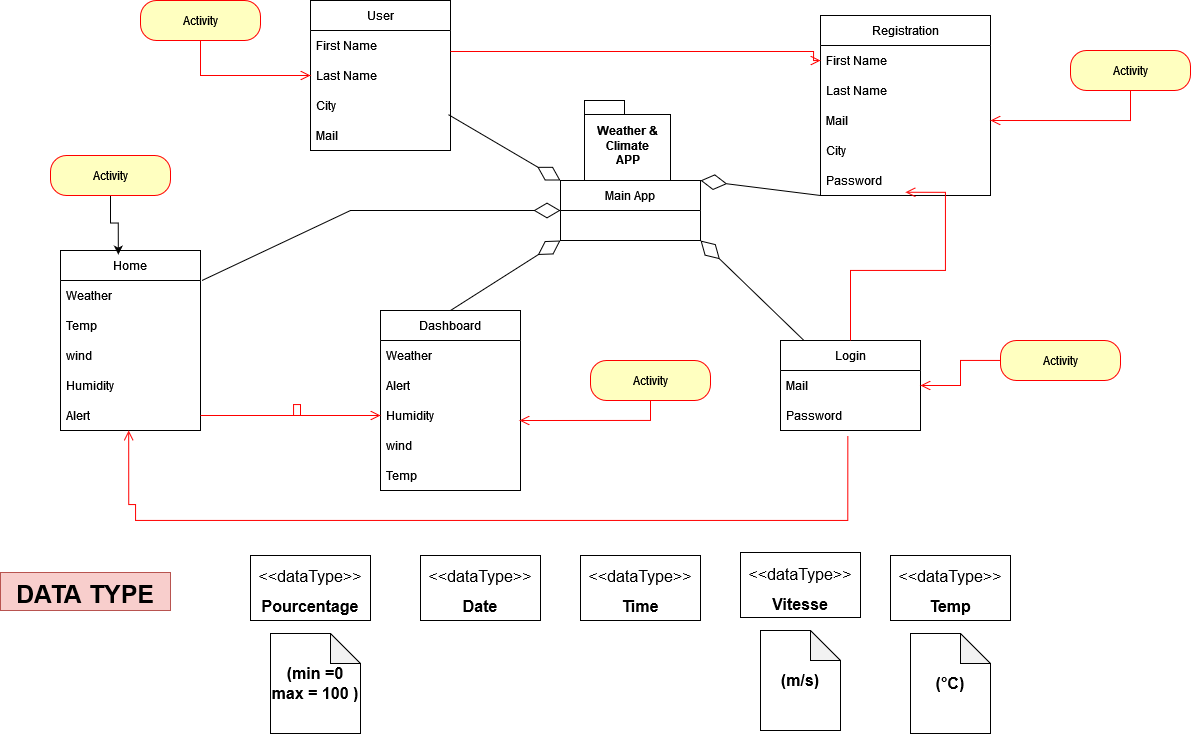

The diagram above was exported from draw.io. Its source (the exported page's mxGraphModel, read from the mxfile embedded in the PNG):
<mxGraphModel dx="2218" dy="1029" grid="1" gridSize="10" guides="1" tooltips="1" connect="1" arrows="1" fold="1" page="1" pageScale="1" pageWidth="827" pageHeight="1169" math="0" shadow="0">
  <root>
    <mxCell id="0" />
    <mxCell id="1" parent="0" />
    <mxCell id="Bhh8fVgDWNBrfOHcFnd_-1" value="Main App " style="swimlane;fontStyle=0;childLayout=stackLayout;horizontal=1;startSize=30;horizontalStack=0;resizeParent=1;resizeParentMax=0;resizeLast=0;collapsible=1;marginBottom=0;" vertex="1" parent="1">
      <mxGeometry x="390" y="180" width="140" height="60" as="geometry" />
    </mxCell>
    <mxCell id="Bhh8fVgDWNBrfOHcFnd_-5" value="Registration" style="swimlane;fontStyle=0;childLayout=stackLayout;horizontal=1;startSize=30;horizontalStack=0;resizeParent=1;resizeParentMax=0;resizeLast=0;collapsible=1;marginBottom=0;" vertex="1" parent="1">
      <mxGeometry x="650" y="15" width="170" height="180" as="geometry" />
    </mxCell>
    <mxCell id="Bhh8fVgDWNBrfOHcFnd_-6" value="First Name     " style="text;strokeColor=none;fillColor=none;align=left;verticalAlign=middle;spacingLeft=4;spacingRight=4;overflow=hidden;points=[[0,0.5],[1,0.5]];portConstraint=eastwest;rotatable=0;" vertex="1" parent="Bhh8fVgDWNBrfOHcFnd_-5">
      <mxGeometry y="30" width="170" height="30" as="geometry" />
    </mxCell>
    <mxCell id="Bhh8fVgDWNBrfOHcFnd_-34" value="Last Name " style="text;strokeColor=none;fillColor=none;align=left;verticalAlign=middle;spacingLeft=4;spacingRight=4;overflow=hidden;points=[[0,0.5],[1,0.5]];portConstraint=eastwest;rotatable=0;" vertex="1" parent="Bhh8fVgDWNBrfOHcFnd_-5">
      <mxGeometry y="60" width="170" height="30" as="geometry" />
    </mxCell>
    <mxCell id="Bhh8fVgDWNBrfOHcFnd_-35" value="Mail " style="text;strokeColor=none;fillColor=none;align=left;verticalAlign=middle;spacingLeft=4;spacingRight=4;overflow=hidden;points=[[0,0.5],[1,0.5]];portConstraint=eastwest;rotatable=0;" vertex="1" parent="Bhh8fVgDWNBrfOHcFnd_-5">
      <mxGeometry y="90" width="170" height="30" as="geometry" />
    </mxCell>
    <mxCell id="Bhh8fVgDWNBrfOHcFnd_-36" value="City" style="text;strokeColor=none;fillColor=none;align=left;verticalAlign=middle;spacingLeft=4;spacingRight=4;overflow=hidden;points=[[0,0.5],[1,0.5]];portConstraint=eastwest;rotatable=0;" vertex="1" parent="Bhh8fVgDWNBrfOHcFnd_-5">
      <mxGeometry y="120" width="170" height="30" as="geometry" />
    </mxCell>
    <mxCell id="Bhh8fVgDWNBrfOHcFnd_-37" value="Password" style="text;strokeColor=none;fillColor=none;align=left;verticalAlign=middle;spacingLeft=4;spacingRight=4;overflow=hidden;points=[[0,0.5],[1,0.5]];portConstraint=eastwest;rotatable=0;" vertex="1" parent="Bhh8fVgDWNBrfOHcFnd_-5">
      <mxGeometry y="150" width="170" height="30" as="geometry" />
    </mxCell>
    <mxCell id="Bhh8fVgDWNBrfOHcFnd_-10" value="User" style="swimlane;fontStyle=0;childLayout=stackLayout;horizontal=1;startSize=30;horizontalStack=0;resizeParent=1;resizeParentMax=0;resizeLast=0;collapsible=1;marginBottom=0;" vertex="1" parent="1">
      <mxGeometry x="140" width="140" height="150" as="geometry" />
    </mxCell>
    <mxCell id="Bhh8fVgDWNBrfOHcFnd_-11" value="First Name" style="text;strokeColor=none;fillColor=none;align=left;verticalAlign=middle;spacingLeft=4;spacingRight=4;overflow=hidden;points=[[0,0.5],[1,0.5]];portConstraint=eastwest;rotatable=0;" vertex="1" parent="Bhh8fVgDWNBrfOHcFnd_-10">
      <mxGeometry y="30" width="140" height="30" as="geometry" />
    </mxCell>
    <mxCell id="Bhh8fVgDWNBrfOHcFnd_-12" value="Last Name" style="text;strokeColor=none;fillColor=none;align=left;verticalAlign=middle;spacingLeft=4;spacingRight=4;overflow=hidden;points=[[0,0.5],[1,0.5]];portConstraint=eastwest;rotatable=0;" vertex="1" parent="Bhh8fVgDWNBrfOHcFnd_-10">
      <mxGeometry y="60" width="140" height="30" as="geometry" />
    </mxCell>
    <mxCell id="Bhh8fVgDWNBrfOHcFnd_-13" value="City" style="text;strokeColor=none;fillColor=none;align=left;verticalAlign=middle;spacingLeft=4;spacingRight=4;overflow=hidden;points=[[0,0.5],[1,0.5]];portConstraint=eastwest;rotatable=0;" vertex="1" parent="Bhh8fVgDWNBrfOHcFnd_-10">
      <mxGeometry y="90" width="140" height="30" as="geometry" />
    </mxCell>
    <mxCell id="Bhh8fVgDWNBrfOHcFnd_-33" value="Mail" style="text;strokeColor=none;fillColor=none;align=left;verticalAlign=middle;spacingLeft=4;spacingRight=4;overflow=hidden;points=[[0,0.5],[1,0.5]];portConstraint=eastwest;rotatable=0;" vertex="1" parent="Bhh8fVgDWNBrfOHcFnd_-10">
      <mxGeometry y="120" width="140" height="30" as="geometry" />
    </mxCell>
    <mxCell id="Bhh8fVgDWNBrfOHcFnd_-14" value="Login" style="swimlane;fontStyle=0;childLayout=stackLayout;horizontal=1;startSize=30;horizontalStack=0;resizeParent=1;resizeParentMax=0;resizeLast=0;collapsible=1;marginBottom=0;" vertex="1" parent="1">
      <mxGeometry x="610" y="340" width="140" height="90" as="geometry" />
    </mxCell>
    <mxCell id="Bhh8fVgDWNBrfOHcFnd_-15" value="Mail" style="text;strokeColor=none;fillColor=none;align=left;verticalAlign=middle;spacingLeft=4;spacingRight=4;overflow=hidden;points=[[0,0.5],[1,0.5]];portConstraint=eastwest;rotatable=0;" vertex="1" parent="Bhh8fVgDWNBrfOHcFnd_-14">
      <mxGeometry y="30" width="140" height="30" as="geometry" />
    </mxCell>
    <mxCell id="Bhh8fVgDWNBrfOHcFnd_-38" value="Password" style="text;strokeColor=none;fillColor=none;align=left;verticalAlign=middle;spacingLeft=4;spacingRight=4;overflow=hidden;points=[[0,0.5],[1,0.5]];portConstraint=eastwest;rotatable=0;" vertex="1" parent="Bhh8fVgDWNBrfOHcFnd_-14">
      <mxGeometry y="60" width="140" height="30" as="geometry" />
    </mxCell>
    <mxCell id="Bhh8fVgDWNBrfOHcFnd_-18" value="Home" style="swimlane;fontStyle=0;childLayout=stackLayout;horizontal=1;startSize=30;horizontalStack=0;resizeParent=1;resizeParentMax=0;resizeLast=0;collapsible=1;marginBottom=0;" vertex="1" parent="1">
      <mxGeometry x="-110" y="250" width="140" height="180" as="geometry" />
    </mxCell>
    <mxCell id="Bhh8fVgDWNBrfOHcFnd_-40" value="Weather" style="text;strokeColor=none;fillColor=none;align=left;verticalAlign=middle;spacingLeft=4;spacingRight=4;overflow=hidden;points=[[0,0.5],[1,0.5]];portConstraint=eastwest;rotatable=0;" vertex="1" parent="Bhh8fVgDWNBrfOHcFnd_-18">
      <mxGeometry y="30" width="140" height="30" as="geometry" />
    </mxCell>
    <mxCell id="Bhh8fVgDWNBrfOHcFnd_-41" value="Temp" style="text;strokeColor=none;fillColor=none;align=left;verticalAlign=middle;spacingLeft=4;spacingRight=4;overflow=hidden;points=[[0,0.5],[1,0.5]];portConstraint=eastwest;rotatable=0;" vertex="1" parent="Bhh8fVgDWNBrfOHcFnd_-18">
      <mxGeometry y="60" width="140" height="30" as="geometry" />
    </mxCell>
    <mxCell id="Bhh8fVgDWNBrfOHcFnd_-42" value="wind" style="text;strokeColor=none;fillColor=none;align=left;verticalAlign=middle;spacingLeft=4;spacingRight=4;overflow=hidden;points=[[0,0.5],[1,0.5]];portConstraint=eastwest;rotatable=0;" vertex="1" parent="Bhh8fVgDWNBrfOHcFnd_-18">
      <mxGeometry y="90" width="140" height="30" as="geometry" />
    </mxCell>
    <mxCell id="Bhh8fVgDWNBrfOHcFnd_-43" value="Humidity" style="text;strokeColor=none;fillColor=none;align=left;verticalAlign=middle;spacingLeft=4;spacingRight=4;overflow=hidden;points=[[0,0.5],[1,0.5]];portConstraint=eastwest;rotatable=0;" vertex="1" parent="Bhh8fVgDWNBrfOHcFnd_-18">
      <mxGeometry y="120" width="140" height="30" as="geometry" />
    </mxCell>
    <mxCell id="Bhh8fVgDWNBrfOHcFnd_-44" value="Alert" style="text;strokeColor=none;fillColor=none;align=left;verticalAlign=middle;spacingLeft=4;spacingRight=4;overflow=hidden;points=[[0,0.5],[1,0.5]];portConstraint=eastwest;rotatable=0;" vertex="1" parent="Bhh8fVgDWNBrfOHcFnd_-18">
      <mxGeometry y="150" width="140" height="30" as="geometry" />
    </mxCell>
    <mxCell id="Bhh8fVgDWNBrfOHcFnd_-22" value="Dashboard" style="swimlane;fontStyle=0;childLayout=stackLayout;horizontal=1;startSize=30;horizontalStack=0;resizeParent=1;resizeParentMax=0;resizeLast=0;collapsible=1;marginBottom=0;" vertex="1" parent="1">
      <mxGeometry x="210" y="310" width="140" height="180" as="geometry" />
    </mxCell>
    <mxCell id="Bhh8fVgDWNBrfOHcFnd_-46" value="Weather" style="text;strokeColor=none;fillColor=none;align=left;verticalAlign=middle;spacingLeft=4;spacingRight=4;overflow=hidden;points=[[0,0.5],[1,0.5]];portConstraint=eastwest;rotatable=0;" vertex="1" parent="Bhh8fVgDWNBrfOHcFnd_-22">
      <mxGeometry y="30" width="140" height="30" as="geometry" />
    </mxCell>
    <mxCell id="Bhh8fVgDWNBrfOHcFnd_-49" value="Alert" style="text;strokeColor=none;fillColor=none;align=left;verticalAlign=middle;spacingLeft=4;spacingRight=4;overflow=hidden;points=[[0,0.5],[1,0.5]];portConstraint=eastwest;rotatable=0;" vertex="1" parent="Bhh8fVgDWNBrfOHcFnd_-22">
      <mxGeometry y="60" width="140" height="30" as="geometry" />
    </mxCell>
    <mxCell id="Bhh8fVgDWNBrfOHcFnd_-48" value="Humidity" style="text;strokeColor=none;fillColor=none;align=left;verticalAlign=middle;spacingLeft=4;spacingRight=4;overflow=hidden;points=[[0,0.5],[1,0.5]];portConstraint=eastwest;rotatable=0;" vertex="1" parent="Bhh8fVgDWNBrfOHcFnd_-22">
      <mxGeometry y="90" width="140" height="30" as="geometry" />
    </mxCell>
    <mxCell id="Bhh8fVgDWNBrfOHcFnd_-47" value="wind" style="text;strokeColor=none;fillColor=none;align=left;verticalAlign=middle;spacingLeft=4;spacingRight=4;overflow=hidden;points=[[0,0.5],[1,0.5]];portConstraint=eastwest;rotatable=0;" vertex="1" parent="Bhh8fVgDWNBrfOHcFnd_-22">
      <mxGeometry y="120" width="140" height="30" as="geometry" />
    </mxCell>
    <mxCell id="Bhh8fVgDWNBrfOHcFnd_-50" value="Temp" style="text;strokeColor=none;fillColor=none;align=left;verticalAlign=middle;spacingLeft=4;spacingRight=4;overflow=hidden;points=[[0,0.5],[1,0.5]];portConstraint=eastwest;rotatable=0;" vertex="1" parent="Bhh8fVgDWNBrfOHcFnd_-22">
      <mxGeometry y="150" width="140" height="30" as="geometry" />
    </mxCell>
    <mxCell id="Bhh8fVgDWNBrfOHcFnd_-28" value="" style="endArrow=diamondThin;endFill=0;endSize=24;html=1;rounded=0;entryX=0;entryY=1;entryDx=0;entryDy=0;exitX=0.5;exitY=0;exitDx=0;exitDy=0;" edge="1" parent="1" source="Bhh8fVgDWNBrfOHcFnd_-22" target="Bhh8fVgDWNBrfOHcFnd_-1">
      <mxGeometry width="160" relative="1" as="geometry">
        <mxPoint x="250" y="279.41" as="sourcePoint" />
        <mxPoint x="410" y="279.41" as="targetPoint" />
      </mxGeometry>
    </mxCell>
    <mxCell id="Bhh8fVgDWNBrfOHcFnd_-29" value="" style="endArrow=diamondThin;endFill=0;endSize=24;html=1;rounded=0;exitX=1.01;exitY=0.167;exitDx=0;exitDy=0;entryX=0;entryY=0.5;entryDx=0;entryDy=0;exitPerimeter=0;" edge="1" parent="1" source="Bhh8fVgDWNBrfOHcFnd_-18" target="Bhh8fVgDWNBrfOHcFnd_-1">
      <mxGeometry width="160" relative="1" as="geometry">
        <mxPoint x="129.99999999999955" y="280" as="sourcePoint" />
        <mxPoint x="200" y="170" as="targetPoint" />
        <Array as="points">
          <mxPoint x="180" y="210" />
        </Array>
      </mxGeometry>
    </mxCell>
    <mxCell id="Bhh8fVgDWNBrfOHcFnd_-30" value="" style="endArrow=diamondThin;endFill=0;endSize=24;html=1;rounded=0;entryX=0;entryY=0;entryDx=0;entryDy=0;exitX=0.985;exitY=0.804;exitDx=0;exitDy=0;exitPerimeter=0;" edge="1" parent="1" source="Bhh8fVgDWNBrfOHcFnd_-13" target="Bhh8fVgDWNBrfOHcFnd_-1">
      <mxGeometry width="160" relative="1" as="geometry">
        <mxPoint x="330" y="150" as="sourcePoint" />
        <mxPoint x="490" y="150" as="targetPoint" />
      </mxGeometry>
    </mxCell>
    <mxCell id="Bhh8fVgDWNBrfOHcFnd_-31" value="" style="endArrow=diamondThin;endFill=0;endSize=24;html=1;rounded=0;entryX=1;entryY=1;entryDx=0;entryDy=0;" edge="1" parent="1" source="Bhh8fVgDWNBrfOHcFnd_-14" target="Bhh8fVgDWNBrfOHcFnd_-1">
      <mxGeometry width="160" relative="1" as="geometry">
        <mxPoint x="540.0000000000005" y="330" as="sourcePoint" />
        <mxPoint x="709.9999999999995" y="230" as="targetPoint" />
      </mxGeometry>
    </mxCell>
    <mxCell id="Bhh8fVgDWNBrfOHcFnd_-32" value="" style="endArrow=diamondThin;endFill=0;endSize=24;html=1;rounded=0;entryX=1;entryY=0;entryDx=0;entryDy=0;exitX=0;exitY=1;exitDx=0;exitDy=0;" edge="1" parent="1" source="Bhh8fVgDWNBrfOHcFnd_-5" target="Bhh8fVgDWNBrfOHcFnd_-1">
      <mxGeometry width="160" relative="1" as="geometry">
        <mxPoint x="572.9411764705878" y="170" as="sourcePoint" />
        <mxPoint x="449.99999999999955" y="60" as="targetPoint" />
        <Array as="points" />
      </mxGeometry>
    </mxCell>
    <mxCell id="Bhh8fVgDWNBrfOHcFnd_-51" value="&lt;div&gt;Weather &amp;amp; &lt;br&gt;&lt;/div&gt;&lt;div&gt;Climate &lt;br&gt;&lt;/div&gt;&lt;div&gt;APP&lt;/div&gt;" style="shape=folder;fontStyle=1;spacingTop=10;tabWidth=40;tabHeight=14;tabPosition=left;html=1;" vertex="1" parent="1">
      <mxGeometry x="414" y="100" width="86" height="80" as="geometry" />
    </mxCell>
    <mxCell id="Bhh8fVgDWNBrfOHcFnd_-53" value="" style="edgeStyle=orthogonalEdgeStyle;html=1;verticalAlign=bottom;endArrow=open;endSize=8;strokeColor=#ff0000;rounded=0;entryX=0.5;entryY=0.892;entryDx=0;entryDy=0;entryPerimeter=0;exitX=0.5;exitY=0;exitDx=0;exitDy=0;" edge="1" source="Bhh8fVgDWNBrfOHcFnd_-14" parent="1" target="Bhh8fVgDWNBrfOHcFnd_-37">
      <mxGeometry relative="1" as="geometry">
        <mxPoint x="595" y="430" as="targetPoint" />
        <mxPoint x="680.0000000000005" y="310" as="sourcePoint" />
        <Array as="points">
          <mxPoint x="680" y="270" />
          <mxPoint x="775" y="270" />
        </Array>
      </mxGeometry>
    </mxCell>
    <mxCell id="Bhh8fVgDWNBrfOHcFnd_-54" value="" style="edgeStyle=orthogonalEdgeStyle;html=1;verticalAlign=bottom;endArrow=open;endSize=8;strokeColor=#ff0000;rounded=0;entryX=0.232;entryY=0.931;entryDx=0;entryDy=0;entryPerimeter=0;exitX=0.481;exitY=1.176;exitDx=0;exitDy=0;exitPerimeter=0;" edge="1" parent="1" source="Bhh8fVgDWNBrfOHcFnd_-38">
      <mxGeometry relative="1" as="geometry">
        <mxPoint x="-41.80000000000064" y="430.00000000000006" as="targetPoint" />
        <mxPoint x="-45.000000000000455" y="577.0699999999999" as="sourcePoint" />
        <Array as="points">
          <mxPoint x="677" y="520" />
          <mxPoint x="-35" y="520" />
          <mxPoint x="-35" y="504" />
          <mxPoint x="-42" y="504" />
        </Array>
      </mxGeometry>
    </mxCell>
    <mxCell id="Bhh8fVgDWNBrfOHcFnd_-55" value="" style="edgeStyle=orthogonalEdgeStyle;html=1;verticalAlign=bottom;endArrow=open;endSize=8;strokeColor=#ff0000;rounded=0;entryX=0;entryY=0.5;entryDx=0;entryDy=0;exitX=1;exitY=0.5;exitDx=0;exitDy=0;" edge="1" parent="1" source="Bhh8fVgDWNBrfOHcFnd_-44" target="Bhh8fVgDWNBrfOHcFnd_-48">
      <mxGeometry relative="1" as="geometry">
        <mxPoint x="123.19999999999936" y="330.00000000000006" as="targetPoint" />
        <mxPoint x="119.99999999999955" y="477.07" as="sourcePoint" />
        <Array as="points">
          <mxPoint x="130" y="415" />
          <mxPoint x="130" y="404" />
          <mxPoint x="123" y="404" />
          <mxPoint x="123" y="415" />
        </Array>
      </mxGeometry>
    </mxCell>
    <mxCell id="Bhh8fVgDWNBrfOHcFnd_-56" value="Activity" style="rounded=1;whiteSpace=wrap;html=1;arcSize=40;fontColor=#000000;fillColor=#ffffc0;strokeColor=#ff0000;" vertex="1" parent="1">
      <mxGeometry x="830" y="340" width="120" height="40" as="geometry" />
    </mxCell>
    <mxCell id="Bhh8fVgDWNBrfOHcFnd_-57" value="" style="edgeStyle=orthogonalEdgeStyle;html=1;verticalAlign=bottom;endArrow=open;endSize=8;strokeColor=#ff0000;rounded=0;entryX=1;entryY=0.5;entryDx=0;entryDy=0;" edge="1" source="Bhh8fVgDWNBrfOHcFnd_-56" parent="1" target="Bhh8fVgDWNBrfOHcFnd_-15">
      <mxGeometry relative="1" as="geometry">
        <mxPoint x="890" y="440" as="targetPoint" />
      </mxGeometry>
    </mxCell>
    <mxCell id="Bhh8fVgDWNBrfOHcFnd_-63" style="edgeStyle=orthogonalEdgeStyle;rounded=0;orthogonalLoop=1;jettySize=auto;html=1;entryX=0.413;entryY=0.023;entryDx=0;entryDy=0;entryPerimeter=0;" edge="1" parent="1" source="Bhh8fVgDWNBrfOHcFnd_-61" target="Bhh8fVgDWNBrfOHcFnd_-18">
      <mxGeometry relative="1" as="geometry" />
    </mxCell>
    <mxCell id="Bhh8fVgDWNBrfOHcFnd_-61" value="Activity" style="rounded=1;whiteSpace=wrap;html=1;arcSize=40;fontColor=#000000;fillColor=#ffffc0;strokeColor=#ff0000;" vertex="1" parent="1">
      <mxGeometry x="-120" y="155" width="120" height="40" as="geometry" />
    </mxCell>
    <mxCell id="Bhh8fVgDWNBrfOHcFnd_-64" value="Activity" style="rounded=1;whiteSpace=wrap;html=1;arcSize=40;fontColor=#000000;fillColor=#ffffc0;strokeColor=#ff0000;" vertex="1" parent="1">
      <mxGeometry x="-30" width="120" height="40" as="geometry" />
    </mxCell>
    <mxCell id="Bhh8fVgDWNBrfOHcFnd_-65" value="" style="edgeStyle=orthogonalEdgeStyle;html=1;verticalAlign=bottom;endArrow=open;endSize=8;strokeColor=#ff0000;rounded=0;" edge="1" source="Bhh8fVgDWNBrfOHcFnd_-64" parent="1" target="Bhh8fVgDWNBrfOHcFnd_-12">
      <mxGeometry relative="1" as="geometry">
        <mxPoint x="30" y="100" as="targetPoint" />
      </mxGeometry>
    </mxCell>
    <mxCell id="Bhh8fVgDWNBrfOHcFnd_-66" value="Activity" style="rounded=1;whiteSpace=wrap;html=1;arcSize=40;fontColor=#000000;fillColor=#ffffc0;strokeColor=#ff0000;" vertex="1" parent="1">
      <mxGeometry x="900" y="50" width="120" height="40" as="geometry" />
    </mxCell>
    <mxCell id="Bhh8fVgDWNBrfOHcFnd_-67" value="" style="edgeStyle=orthogonalEdgeStyle;html=1;verticalAlign=bottom;endArrow=open;endSize=8;strokeColor=#ff0000;rounded=0;entryX=1;entryY=0.5;entryDx=0;entryDy=0;" edge="1" source="Bhh8fVgDWNBrfOHcFnd_-66" parent="1" target="Bhh8fVgDWNBrfOHcFnd_-35">
      <mxGeometry relative="1" as="geometry">
        <mxPoint x="960" y="150" as="targetPoint" />
      </mxGeometry>
    </mxCell>
    <mxCell id="Bhh8fVgDWNBrfOHcFnd_-68" value="Activity" style="rounded=1;whiteSpace=wrap;html=1;arcSize=40;fontColor=#000000;fillColor=#ffffc0;strokeColor=#ff0000;" vertex="1" parent="1">
      <mxGeometry x="420" y="360" width="120" height="40" as="geometry" />
    </mxCell>
    <mxCell id="Bhh8fVgDWNBrfOHcFnd_-69" value="" style="edgeStyle=orthogonalEdgeStyle;html=1;verticalAlign=bottom;endArrow=open;endSize=8;strokeColor=#ff0000;rounded=0;entryX=0.993;entryY=-0.333;entryDx=0;entryDy=0;entryPerimeter=0;" edge="1" source="Bhh8fVgDWNBrfOHcFnd_-68" parent="1" target="Bhh8fVgDWNBrfOHcFnd_-47">
      <mxGeometry relative="1" as="geometry">
        <mxPoint x="480" y="460" as="targetPoint" />
      </mxGeometry>
    </mxCell>
    <mxCell id="Bhh8fVgDWNBrfOHcFnd_-70" value="" style="edgeStyle=orthogonalEdgeStyle;html=1;verticalAlign=bottom;endArrow=open;endSize=8;strokeColor=#ff0000;rounded=0;exitX=1;exitY=0.5;exitDx=0;exitDy=0;" edge="1" parent="1" target="Bhh8fVgDWNBrfOHcFnd_-6">
      <mxGeometry relative="1" as="geometry">
        <mxPoint x="459.99999999999955" y="51" as="targetPoint" />
        <mxPoint x="280" y="51" as="sourcePoint" />
        <Array as="points">
          <mxPoint x="643" y="51" />
          <mxPoint x="643" y="60" />
        </Array>
      </mxGeometry>
    </mxCell>
    <mxCell id="Bhh8fVgDWNBrfOHcFnd_-71" value="DATA TYPE" style="text;align=center;fontStyle=1;verticalAlign=middle;spacingLeft=3;spacingRight=3;strokeColor=#b85450;rotatable=0;points=[[0,0.5],[1,0.5]];portConstraint=eastwest;fillColor=#f8cecc;fontSize=25;" vertex="1" parent="1">
      <mxGeometry x="-170" y="572" width="170" height="38" as="geometry" />
    </mxCell>
    <mxCell id="Bhh8fVgDWNBrfOHcFnd_-72" value="&lt;div&gt;&lt;font style=&quot;font-size: 16px&quot;&gt;&amp;lt;&amp;lt;dataType&amp;gt;&amp;gt;&lt;/font&gt;&lt;/div&gt;&lt;div&gt;&lt;font style=&quot;font-size: 16px&quot;&gt;&lt;b&gt;Date&lt;/b&gt;&lt;br&gt;&lt;/font&gt;&lt;/div&gt;" style="rounded=0;whiteSpace=wrap;html=1;fontSize=25;" vertex="1" parent="1">
      <mxGeometry x="250" y="555" width="120" height="65" as="geometry" />
    </mxCell>
    <mxCell id="Bhh8fVgDWNBrfOHcFnd_-73" value="&lt;div&gt;&lt;font style=&quot;font-size: 16px&quot;&gt;&amp;lt;&amp;lt;dataType&amp;gt;&amp;gt;&lt;/font&gt;&lt;/div&gt;&lt;div&gt;&lt;font style=&quot;font-size: 16px&quot;&gt;&lt;b&gt;Time&lt;/b&gt;&lt;br&gt;&lt;/font&gt;&lt;/div&gt;" style="rounded=0;whiteSpace=wrap;html=1;fontSize=25;" vertex="1" parent="1">
      <mxGeometry x="410" y="555" width="120" height="65" as="geometry" />
    </mxCell>
    <mxCell id="Bhh8fVgDWNBrfOHcFnd_-74" value="&lt;div&gt;&lt;font style=&quot;font-size: 16px&quot;&gt;&amp;lt;&amp;lt;dataType&amp;gt;&amp;gt;&lt;/font&gt;&lt;/div&gt;&lt;div&gt;&lt;font style=&quot;font-size: 16px&quot;&gt;&lt;b&gt;Vitesse&lt;/b&gt;&lt;br&gt;&lt;/font&gt;&lt;/div&gt;" style="rounded=0;whiteSpace=wrap;html=1;fontSize=25;" vertex="1" parent="1">
      <mxGeometry x="570" y="552" width="120" height="65" as="geometry" />
    </mxCell>
    <mxCell id="Bhh8fVgDWNBrfOHcFnd_-75" value="&lt;b&gt;(m/s)&lt;/b&gt;" style="shape=note;whiteSpace=wrap;html=1;backgroundOutline=1;darkOpacity=0.05;fontSize=16;" vertex="1" parent="1">
      <mxGeometry x="590" y="630" width="80" height="100" as="geometry" />
    </mxCell>
    <mxCell id="Bhh8fVgDWNBrfOHcFnd_-77" value="&lt;div&gt;&lt;font style=&quot;font-size: 16px&quot;&gt;&amp;lt;&amp;lt;dataType&amp;gt;&amp;gt;&lt;/font&gt;&lt;/div&gt;&lt;div&gt;&lt;font style=&quot;font-size: 16px&quot;&gt;&lt;b&gt;Temp&lt;/b&gt;&lt;br&gt;&lt;/font&gt;&lt;/div&gt;" style="rounded=0;whiteSpace=wrap;html=1;fontSize=25;" vertex="1" parent="1">
      <mxGeometry x="720" y="555" width="120" height="65" as="geometry" />
    </mxCell>
    <mxCell id="Bhh8fVgDWNBrfOHcFnd_-78" value="&lt;b&gt;(°C)&lt;/b&gt;" style="shape=note;whiteSpace=wrap;html=1;backgroundOutline=1;darkOpacity=0.05;fontSize=16;" vertex="1" parent="1">
      <mxGeometry x="740" y="633" width="80" height="100" as="geometry" />
    </mxCell>
    <mxCell id="Bhh8fVgDWNBrfOHcFnd_-79" value="&lt;div&gt;&lt;font style=&quot;font-size: 16px&quot;&gt;&amp;lt;&amp;lt;dataType&amp;gt;&amp;gt;&lt;/font&gt;&lt;/div&gt;&lt;div&gt;&lt;font style=&quot;font-size: 16px&quot;&gt;&lt;b&gt;Pourcentage&lt;/b&gt;&lt;br&gt;&lt;/font&gt;&lt;/div&gt;" style="rounded=0;whiteSpace=wrap;html=1;fontSize=25;" vertex="1" parent="1">
      <mxGeometry x="80" y="555" width="120" height="65" as="geometry" />
    </mxCell>
    <mxCell id="Bhh8fVgDWNBrfOHcFnd_-80" value="&lt;div&gt;&lt;b&gt;(min =0&lt;/b&gt;&lt;/div&gt;&lt;div&gt;&lt;b&gt;max = 100 )&lt;/b&gt;&lt;/div&gt;" style="shape=note;whiteSpace=wrap;html=1;backgroundOutline=1;darkOpacity=0.05;fontSize=16;" vertex="1" parent="1">
      <mxGeometry x="100" y="633" width="90" height="100" as="geometry" />
    </mxCell>
  </root>
</mxGraphModel>